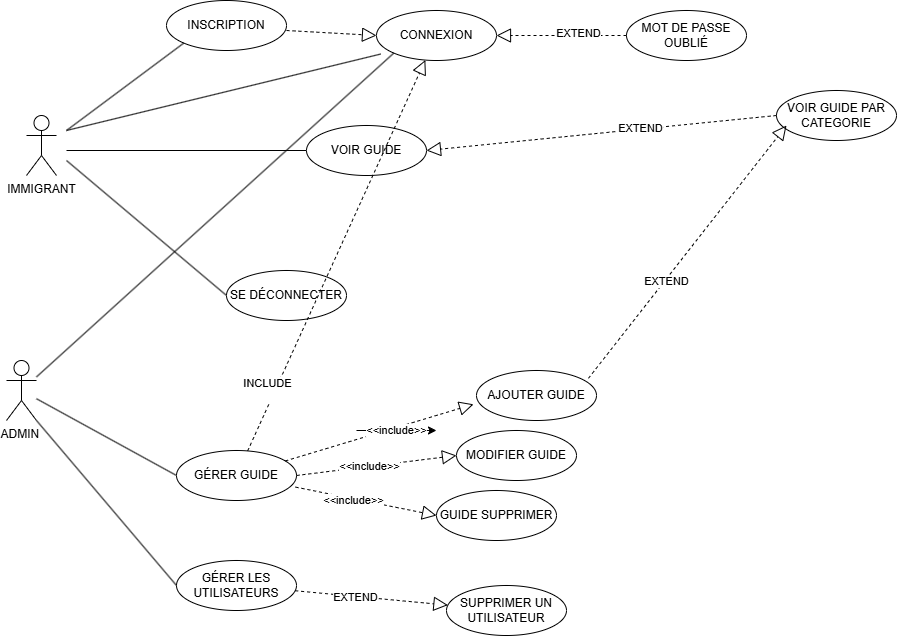

The diagram above was exported from draw.io. Its source (the exported page's mxGraphModel, read from the mxfile embedded in the PNG):
<mxGraphModel dx="1226" dy="661" grid="1" gridSize="10" guides="1" tooltips="1" connect="1" arrows="1" fold="1" page="1" pageScale="1" pageWidth="827" pageHeight="1169" math="0" shadow="0">
  <root>
    <mxCell id="0" />
    <mxCell id="1" parent="0" />
    <mxCell id="hJqJQuhIHh2kH4LIPkhK-1" parent="1" style="shape=umlActor;verticalLabelPosition=bottom;verticalAlign=top;html=1;outlineConnect=0;" value="&lt;font dir=&quot;auto&quot; style=&quot;vertical-align: inherit;&quot;&gt;&lt;font dir=&quot;auto&quot; style=&quot;vertical-align: inherit;&quot;&gt;IMMIGRANT&lt;/font&gt;&lt;/font&gt;" vertex="1">
      <mxGeometry height="60" width="30" x="120" y="115" as="geometry" />
    </mxCell>
    <mxCell id="hJqJQuhIHh2kH4LIPkhK-2" parent="1" style="shape=umlActor;verticalLabelPosition=bottom;verticalAlign=top;html=1;outlineConnect=0;" value="ADMIN&amp;nbsp;" vertex="1">
      <mxGeometry height="60" width="30" x="100" y="360" as="geometry" />
    </mxCell>
    <mxCell id="hJqJQuhIHh2kH4LIPkhK-5" edge="1" parent="1" style="endArrow=none;html=1;rounded=0;entryX=0.035;entryY=0.871;entryDx=0;entryDy=0;entryPerimeter=0;" target="hJqJQuhIHh2kH4LIPkhK-14" value="">
      <mxGeometry height="50" relative="1" width="50" as="geometry">
        <mxPoint x="160" y="130" as="sourcePoint" />
        <mxPoint x="460" y="40" as="targetPoint" />
      </mxGeometry>
    </mxCell>
    <mxCell id="hJqJQuhIHh2kH4LIPkhK-6" edge="1" parent="1" style="endArrow=none;html=1;rounded=0;entryX=0;entryY=0.5;entryDx=0;entryDy=0;" target="hJqJQuhIHh2kH4LIPkhK-9" value="">
      <mxGeometry height="50" relative="1" width="50" as="geometry">
        <mxPoint x="160" y="150" as="sourcePoint" />
        <mxPoint x="320" y="150" as="targetPoint" />
      </mxGeometry>
    </mxCell>
    <mxCell id="hJqJQuhIHh2kH4LIPkhK-7" edge="1" parent="1" style="endArrow=none;html=1;rounded=0;entryX=0;entryY=0.5;entryDx=0;entryDy=0;" target="hJqJQuhIHh2kH4LIPkhK-10" value="">
      <mxGeometry height="50" relative="1" width="50" as="geometry">
        <mxPoint x="160" y="160" as="sourcePoint" />
        <mxPoint x="320" y="200" as="targetPoint" />
      </mxGeometry>
    </mxCell>
    <mxCell id="hJqJQuhIHh2kH4LIPkhK-8" parent="1" style="ellipse;whiteSpace=wrap;html=1;" value="INSCRIPTION" vertex="1">
      <mxGeometry height="50" width="120" x="260" as="geometry" />
    </mxCell>
    <mxCell id="hJqJQuhIHh2kH4LIPkhK-9" parent="1" style="ellipse;whiteSpace=wrap;html=1;" value="&lt;font dir=&quot;auto&quot; style=&quot;vertical-align: inherit;&quot;&gt;&lt;font dir=&quot;auto&quot; style=&quot;vertical-align: inherit;&quot;&gt;VOIR GUIDE&lt;/font&gt;&lt;/font&gt;" vertex="1">
      <mxGeometry height="50" width="120" x="400" y="125" as="geometry" />
    </mxCell>
    <mxCell id="hJqJQuhIHh2kH4LIPkhK-10" parent="1" style="ellipse;whiteSpace=wrap;html=1;" value="&lt;font dir=&quot;auto&quot; style=&quot;vertical-align: inherit;&quot;&gt;&lt;font dir=&quot;auto&quot; style=&quot;vertical-align: inherit;&quot;&gt;SE DÉCONNECTER&lt;/font&gt;&lt;/font&gt;" vertex="1">
      <mxGeometry height="50" width="120" x="320" y="270" as="geometry" />
    </mxCell>
    <mxCell id="hJqJQuhIHh2kH4LIPkhK-11" edge="1" parent="1" source="hJqJQuhIHh2kH4LIPkhK-2" style="endArrow=none;html=1;rounded=0;entryX=0;entryY=0.5;entryDx=0;entryDy=0;" target="hJqJQuhIHh2kH4LIPkhK-12" value="">
      <mxGeometry height="50" relative="1" width="50" as="geometry">
        <mxPoint x="160" y="400" as="sourcePoint" />
        <mxPoint x="320" y="400" as="targetPoint" />
      </mxGeometry>
    </mxCell>
    <mxCell id="hJqJQuhIHh2kH4LIPkhK-12" parent="1" style="ellipse;whiteSpace=wrap;html=1;" value="&lt;font dir=&quot;auto&quot; style=&quot;vertical-align: inherit;&quot;&gt;&lt;font dir=&quot;auto&quot; style=&quot;vertical-align: inherit;&quot;&gt;GÉRER GUIDE&lt;/font&gt;&lt;/font&gt;" vertex="1">
      <mxGeometry height="50" width="120" x="270" y="450" as="geometry" />
    </mxCell>
    <mxCell id="hJqJQuhIHh2kH4LIPkhK-13" edge="1" parent="1" style="endArrow=none;html=1;rounded=0;entryX=0;entryY=1;entryDx=0;entryDy=0;" target="hJqJQuhIHh2kH4LIPkhK-8" value="">
      <mxGeometry height="50" relative="1" width="50" as="geometry">
        <mxPoint x="160" y="130" as="sourcePoint" />
        <mxPoint x="240" y="80" as="targetPoint" />
      </mxGeometry>
    </mxCell>
    <mxCell id="hJqJQuhIHh2kH4LIPkhK-14" parent="1" style="ellipse;whiteSpace=wrap;html=1;" value="CONNEXION" vertex="1">
      <mxGeometry height="50" width="120" x="470" y="10" as="geometry" />
    </mxCell>
    <mxCell id="hJqJQuhIHh2kH4LIPkhK-15" edge="1" parent="1" source="hJqJQuhIHh2kH4LIPkhK-2" style="endArrow=none;html=1;rounded=0;entryX=0;entryY=1;entryDx=0;entryDy=0;" target="hJqJQuhIHh2kH4LIPkhK-14" value="">
      <mxGeometry height="50" relative="1" width="50" as="geometry">
        <mxPoint x="160" y="400" as="sourcePoint" />
        <mxPoint x="460" y="70" as="targetPoint" />
      </mxGeometry>
    </mxCell>
    <mxCell id="hJqJQuhIHh2kH4LIPkhK-17" parent="1" style="ellipse;whiteSpace=wrap;html=1;" value="&lt;font dir=&quot;auto&quot; style=&quot;vertical-align: inherit;&quot;&gt;&lt;font dir=&quot;auto&quot; style=&quot;vertical-align: inherit;&quot;&gt;AJOUTER GUIDE&lt;/font&gt;&lt;/font&gt;" vertex="1">
      <mxGeometry height="50" width="120" x="570" y="370" as="geometry" />
    </mxCell>
    <mxCell id="hJqJQuhIHh2kH4LIPkhK-22" parent="1" style="ellipse;whiteSpace=wrap;html=1;" value="&lt;font dir=&quot;auto&quot; style=&quot;vertical-align: inherit;&quot;&gt;&lt;font dir=&quot;auto&quot; style=&quot;vertical-align: inherit;&quot;&gt;GUIDE SUPPRIMER&lt;/font&gt;&lt;/font&gt;" vertex="1">
      <mxGeometry height="50" width="120" x="530" y="490" as="geometry" />
    </mxCell>
    <mxCell id="hJqJQuhIHh2kH4LIPkhK-25" parent="1" style="ellipse;whiteSpace=wrap;html=1;" value="&lt;font dir=&quot;auto&quot; style=&quot;vertical-align: inherit;&quot;&gt;&lt;font dir=&quot;auto&quot; style=&quot;vertical-align: inherit;&quot;&gt;MODIFIER GUIDE&lt;/font&gt;&lt;/font&gt;" vertex="1">
      <mxGeometry height="50" width="120" x="550" y="430" as="geometry" />
    </mxCell>
    <mxCell id="hJqJQuhIHh2kH4LIPkhK-39" edge="1" parent="1" source="hJqJQuhIHh2kH4LIPkhK-12" style="endArrow=block;dashed=1;endFill=0;endSize=12;html=1;rounded=0;entryX=-0.025;entryY=0.676;entryDx=0;entryDy=0;entryPerimeter=0;" target="hJqJQuhIHh2kH4LIPkhK-17" value="">
      <mxGeometry relative="1" width="160" as="geometry">
        <mxPoint x="440" y="389.5" as="sourcePoint" />
        <mxPoint x="600" y="389.5" as="targetPoint" />
      </mxGeometry>
    </mxCell>
    <mxCell id="hJqJQuhIHh2kH4LIPkhK-40" edge="1" parent="1" source="hJqJQuhIHh2kH4LIPkhK-12" style="endArrow=block;dashed=1;endFill=0;endSize=12;html=1;rounded=0;entryX=0;entryY=0.5;entryDx=0;entryDy=0;exitX=1;exitY=0.5;exitDx=0;exitDy=0;" target="hJqJQuhIHh2kH4LIPkhK-25" value="">
      <mxGeometry relative="1" width="160" as="geometry">
        <mxPoint x="450" y="399.5" as="sourcePoint" />
        <mxPoint x="577" y="344" as="targetPoint" />
      </mxGeometry>
    </mxCell>
    <mxCell id="hJqJQuhIHh2kH4LIPkhK-43" connectable="0" parent="hJqJQuhIHh2kH4LIPkhK-40" style="edgeLabel;html=1;align=center;verticalAlign=middle;resizable=0;points=[];" value="&lt;font dir=&quot;auto&quot; style=&quot;vertical-align: inherit;&quot;&gt;&lt;font dir=&quot;auto&quot; style=&quot;vertical-align: inherit;&quot;&gt;&amp;lt;&amp;lt;include&amp;gt;&amp;gt;&lt;/font&gt;&lt;/font&gt;" vertex="1">
      <mxGeometry relative="1" x="-0.0967" y="1" as="geometry">
        <mxPoint as="offset" />
      </mxGeometry>
    </mxCell>
    <mxCell id="hJqJQuhIHh2kH4LIPkhK-42" edge="1" parent="1" source="hJqJQuhIHh2kH4LIPkhK-12" style="endArrow=block;dashed=1;endFill=0;endSize=12;html=1;rounded=0;entryX=0;entryY=0.5;entryDx=0;entryDy=0;exitX=0.992;exitY=0.732;exitDx=0;exitDy=0;exitPerimeter=0;" target="hJqJQuhIHh2kH4LIPkhK-22" value="">
      <mxGeometry relative="1" width="160" as="geometry">
        <mxPoint x="460" y="409.5" as="sourcePoint" />
        <mxPoint x="587" y="354" as="targetPoint" />
      </mxGeometry>
    </mxCell>
    <mxCell id="hJqJQuhIHh2kH4LIPkhK-44" connectable="0" parent="hJqJQuhIHh2kH4LIPkhK-42" style="edgeLabel;html=1;align=center;verticalAlign=middle;resizable=0;points=[];" value="&lt;font dir=&quot;auto&quot; style=&quot;vertical-align: inherit;&quot;&gt;&lt;font dir=&quot;auto&quot; style=&quot;vertical-align: inherit;&quot;&gt;&amp;lt;&amp;lt;include&amp;gt;&amp;gt;&lt;/font&gt;&lt;/font&gt;" vertex="1">
      <mxGeometry relative="1" x="-0.1748" y="-1" as="geometry">
        <mxPoint as="offset" />
      </mxGeometry>
    </mxCell>
    <mxCell id="hJqJQuhIHh2kH4LIPkhK-45" parent="1" style="ellipse;whiteSpace=wrap;html=1;" value="VOIR GUIDE PAR CATEGORIE" vertex="1">
      <mxGeometry height="50" width="120" x="870" y="90" as="geometry" />
    </mxCell>
    <mxCell id="hJqJQuhIHh2kH4LIPkhK-53" edge="1" parent="1" style="endArrow=block;dashed=1;endFill=0;endSize=12;html=1;rounded=0;entryX=0;entryY=0.5;entryDx=0;entryDy=0;" target="hJqJQuhIHh2kH4LIPkhK-14" value="">
      <mxGeometry relative="1" width="160" as="geometry">
        <mxPoint x="380" y="30.00000000000002" as="sourcePoint" />
        <mxPoint x="500" y="30.00000000000002" as="targetPoint" />
      </mxGeometry>
    </mxCell>
    <mxCell id="hJqJQuhIHh2kH4LIPkhK-54" edge="1" parent="1" source="hJqJQuhIHh2kH4LIPkhK-45" style="endArrow=block;dashed=1;endFill=0;endSize=12;html=1;rounded=0;exitX=0;exitY=0.5;exitDx=0;exitDy=0;entryX=1;entryY=0.5;entryDx=0;entryDy=0;" target="hJqJQuhIHh2kH4LIPkhK-9" value="">
      <mxGeometry relative="1" width="160" as="geometry">
        <mxPoint x="513" y="125" as="sourcePoint" />
        <mxPoint x="660" y="110" as="targetPoint" />
      </mxGeometry>
    </mxCell>
    <mxCell id="hJqJQuhIHh2kH4LIPkhK-55" connectable="0" parent="hJqJQuhIHh2kH4LIPkhK-54" style="edgeLabel;html=1;align=center;verticalAlign=middle;resizable=0;points=[];" value="&lt;div&gt;EXTEND&lt;/div&gt;" vertex="1">
      <mxGeometry relative="1" x="-0.22" y="-1" as="geometry">
        <mxPoint as="offset" />
      </mxGeometry>
    </mxCell>
    <mxCell id="hJqJQuhIHh2kH4LIPkhK-63" parent="1" style="ellipse;whiteSpace=wrap;html=1;" value="&lt;font dir=&quot;auto&quot; style=&quot;vertical-align: inherit;&quot;&gt;&lt;font dir=&quot;auto&quot; style=&quot;vertical-align: inherit;&quot;&gt;MOT DE PASSE OUBLIÉ&lt;/font&gt;&lt;/font&gt;" vertex="1">
      <mxGeometry height="50" width="120" x="720" y="10" as="geometry" />
    </mxCell>
    <mxCell id="hJqJQuhIHh2kH4LIPkhK-64" edge="1" parent="1" source="hJqJQuhIHh2kH4LIPkhK-63" style="endArrow=block;dashed=1;endFill=0;endSize=12;html=1;rounded=0;exitX=0;exitY=0.5;exitDx=0;exitDy=0;entryX=1;entryY=0.5;entryDx=0;entryDy=0;" target="hJqJQuhIHh2kH4LIPkhK-14" value="">
      <mxGeometry relative="1" width="160" as="geometry">
        <mxPoint x="620" y="-4.999999999999979" as="sourcePoint" />
        <mxPoint x="630" y="-10" as="targetPoint" />
      </mxGeometry>
    </mxCell>
    <mxCell id="hJqJQuhIHh2kH4LIPkhK-65" connectable="0" parent="hJqJQuhIHh2kH4LIPkhK-64" style="edgeLabel;html=1;align=center;verticalAlign=middle;resizable=0;points=[];" value="EXTEND" vertex="1">
      <mxGeometry relative="1" x="-0.2519" y="-3" as="geometry">
        <mxPoint as="offset" />
      </mxGeometry>
    </mxCell>
    <mxCell id="hJqJQuhIHh2kH4LIPkhK-66" parent="1" style="ellipse;whiteSpace=wrap;html=1;" value="&lt;font dir=&quot;auto&quot; style=&quot;vertical-align: inherit;&quot;&gt;&lt;font dir=&quot;auto&quot; style=&quot;vertical-align: inherit;&quot;&gt;GÉRER LES UTILISATEURS&lt;/font&gt;&lt;/font&gt;" vertex="1">
      <mxGeometry height="50" width="120" x="270" y="560" as="geometry" />
    </mxCell>
    <mxCell id="hJqJQuhIHh2kH4LIPkhK-67" edge="1" parent="1" source="hJqJQuhIHh2kH4LIPkhK-66" style="endArrow=block;dashed=1;endFill=0;endSize=12;html=1;rounded=0;" target="hJqJQuhIHh2kH4LIPkhK-69" value="">
      <mxGeometry relative="1" width="160" as="geometry">
        <mxPoint x="450" y="399.5" as="sourcePoint" />
        <mxPoint x="577" y="414" as="targetPoint" />
      </mxGeometry>
    </mxCell>
    <mxCell id="hJqJQuhIHh2kH4LIPkhK-68" connectable="0" parent="hJqJQuhIHh2kH4LIPkhK-67" style="edgeLabel;html=1;align=center;verticalAlign=middle;resizable=0;points=[];" value="&lt;div&gt;EXTEND&lt;/div&gt;" vertex="1">
      <mxGeometry relative="1" x="-0.22" y="-1" as="geometry">
        <mxPoint as="offset" />
      </mxGeometry>
    </mxCell>
    <mxCell id="hJqJQuhIHh2kH4LIPkhK-69" parent="1" style="ellipse;whiteSpace=wrap;html=1;" value="&lt;font dir=&quot;auto&quot; style=&quot;vertical-align: inherit;&quot;&gt;&lt;font dir=&quot;auto&quot; style=&quot;vertical-align: inherit;&quot;&gt;SUPPRIMER UN UTILISATEUR&lt;/font&gt;&lt;/font&gt;" vertex="1">
      <mxGeometry height="50" width="120" x="540" y="585" as="geometry" />
    </mxCell>
    <mxCell id="hJqJQuhIHh2kH4LIPkhK-71" edge="1" parent="1" source="hJqJQuhIHh2kH4LIPkhK-12" style="endArrow=block;dashed=1;endFill=0;endSize=12;html=1;rounded=0;" target="hJqJQuhIHh2kH4LIPkhK-14" value="">
      <mxGeometry relative="1" width="160" as="geometry">
        <mxPoint x="680" y="320" as="sourcePoint" />
        <mxPoint x="807" y="334.5" as="targetPoint" />
      </mxGeometry>
    </mxCell>
    <mxCell id="hJqJQuhIHh2kH4LIPkhK-72" connectable="0" parent="hJqJQuhIHh2kH4LIPkhK-71" style="edgeLabel;html=1;align=center;verticalAlign=middle;resizable=0;points=[];" value="INCLUDE&lt;div&gt;&lt;br&gt;&lt;/div&gt;" vertex="1">
      <mxGeometry relative="1" x="-0.22" y="-1" as="geometry">
        <mxPoint x="-51" y="91" as="offset" />
      </mxGeometry>
    </mxCell>
    <mxCell id="hJqJQuhIHh2kH4LIPkhK-78" edge="1" parent="1" source="hJqJQuhIHh2kH4LIPkhK-17" style="endArrow=block;dashed=1;endFill=0;endSize=12;html=1;rounded=0;entryX=0;entryY=0.5;entryDx=0;entryDy=0;exitX=0.933;exitY=0.156;exitDx=0;exitDy=0;exitPerimeter=0;" value="">
      <mxGeometry relative="1" width="160" as="geometry">
        <mxPoint x="523" y="135" as="sourcePoint" />
        <mxPoint x="880" y="125" as="targetPoint" />
      </mxGeometry>
    </mxCell>
    <mxCell id="hJqJQuhIHh2kH4LIPkhK-79" connectable="0" parent="hJqJQuhIHh2kH4LIPkhK-78" style="edgeLabel;html=1;align=center;verticalAlign=middle;resizable=0;points=[];" value="&lt;div&gt;EXTEND&lt;/div&gt;" vertex="1">
      <mxGeometry relative="1" x="-0.22" y="-1" as="geometry">
        <mxPoint as="offset" />
      </mxGeometry>
    </mxCell>
    <mxCell id="hJqJQuhIHh2kH4LIPkhK-82" edge="1" parent="1" source="hJqJQuhIHh2kH4LIPkhK-2" style="endArrow=none;html=1;rounded=0;entryX=0;entryY=0.5;entryDx=0;entryDy=0;exitX=1;exitY=1;exitDx=0;exitDy=0;exitPerimeter=0;" target="hJqJQuhIHh2kH4LIPkhK-66" value="">
      <mxGeometry height="50" relative="1" width="50" as="geometry">
        <mxPoint x="140" y="408" as="sourcePoint" />
        <mxPoint x="280" y="485" as="targetPoint" />
      </mxGeometry>
    </mxCell>
    <mxCell id="tveShuJzdpAkIYZz5Sy--2" edge="1" parent="1" style="edgeStyle=none;orthogonalLoop=1;jettySize=auto;html=1;rounded=0;" value="&lt;font dir=&quot;auto&quot; style=&quot;vertical-align: inherit;&quot;&gt;&lt;font dir=&quot;auto&quot; style=&quot;vertical-align: inherit;&quot;&gt;&amp;lt;&amp;lt;include&amp;gt;&amp;gt;&lt;/font&gt;&lt;/font&gt;">
      <mxGeometry relative="1" width="80" as="geometry">
        <Array as="points" />
        <mxPoint x="450" y="430" as="sourcePoint" />
        <mxPoint x="530" y="430" as="targetPoint" />
      </mxGeometry>
    </mxCell>
  </root>
</mxGraphModel>